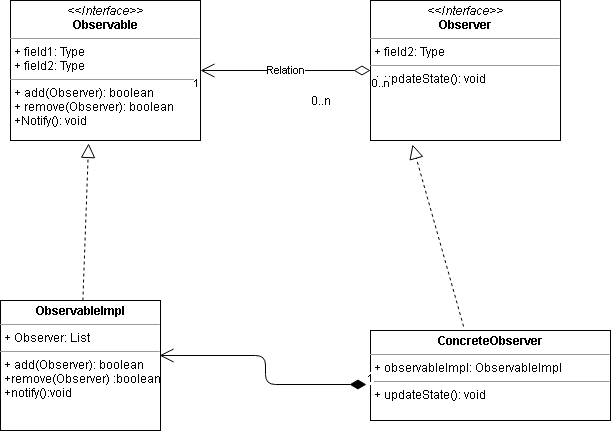

The diagram above was exported from draw.io. Its source (the exported page's mxGraphModel, read from the mxfile embedded in the PNG):
<mxGraphModel dx="1422" dy="762" grid="1" gridSize="10" guides="1" tooltips="1" connect="1" arrows="1" fold="1" page="1" pageScale="1" pageWidth="850" pageHeight="1100" background="none" math="0" shadow="0">
  <root>
    <mxCell id="0" />
    <mxCell id="1" parent="0" />
    <mxCell id="9AiZ4SbrfzBdyd9PInFl-1" value="&lt;p style=&quot;margin: 0px ; margin-top: 4px ; text-align: center&quot;&gt;&lt;i&gt;&amp;lt;&amp;lt;Interface&amp;gt;&amp;gt;&lt;/i&gt;&lt;br&gt;&lt;b&gt;Observable&lt;/b&gt;&lt;/p&gt;&lt;hr size=&quot;1&quot;&gt;&lt;p style=&quot;margin: 0px ; margin-left: 4px&quot;&gt;+ field1: Type&lt;br&gt;+ field2: Type&lt;/p&gt;&lt;hr size=&quot;1&quot;&gt;&lt;p style=&quot;margin: 0px ; margin-left: 4px&quot;&gt;+ add(Observer): boolean&lt;br&gt;+ remove(Observer): boolean&lt;/p&gt;&lt;p style=&quot;margin: 0px ; margin-left: 4px&quot;&gt;+Notify(): void&lt;/p&gt;" style="verticalAlign=top;align=left;overflow=fill;fontSize=12;fontFamily=Helvetica;html=1;" parent="1" vertex="1">
      <mxGeometry x="180" y="360" width="190" height="140" as="geometry" />
    </mxCell>
    <mxCell id="9AiZ4SbrfzBdyd9PInFl-2" value="&lt;p style=&quot;margin: 0px ; margin-top: 4px ; text-align: center&quot;&gt;&lt;b&gt;ObservableImpl&lt;/b&gt;&lt;/p&gt;&lt;hr size=&quot;1&quot;&gt;&lt;p style=&quot;margin: 0px ; margin-left: 4px&quot;&gt;+ Observer: List&lt;/p&gt;&lt;hr size=&quot;1&quot;&gt;&lt;p style=&quot;margin: 0px ; margin-left: 4px&quot;&gt;+ add(Observer): boolean&lt;/p&gt;&lt;p style=&quot;margin: 0px ; margin-left: 4px&quot;&gt;+remove(Observer) :boolean&lt;/p&gt;&lt;p style=&quot;margin: 0px ; margin-left: 4px&quot;&gt;+notify():void&lt;/p&gt;" style="verticalAlign=top;align=left;overflow=fill;fontSize=12;fontFamily=Helvetica;html=1;" parent="1" vertex="1">
      <mxGeometry x="170" y="660" width="160" height="130" as="geometry" />
    </mxCell>
    <mxCell id="9AiZ4SbrfzBdyd9PInFl-5" value="" style="endArrow=block;dashed=1;endFill=0;endSize=12;html=1;entryX=0.411;entryY=1.021;entryDx=0;entryDy=0;entryPerimeter=0;" parent="1" source="9AiZ4SbrfzBdyd9PInFl-2" target="9AiZ4SbrfzBdyd9PInFl-1" edge="1">
      <mxGeometry width="160" relative="1" as="geometry">
        <mxPoint x="270" y="650" as="sourcePoint" />
        <mxPoint x="280" y="510" as="targetPoint" />
      </mxGeometry>
    </mxCell>
    <mxCell id="9AiZ4SbrfzBdyd9PInFl-7" value="&lt;p style=&quot;margin: 0px ; margin-top: 4px ; text-align: center&quot;&gt;&lt;i&gt;&amp;lt;&amp;lt;Interface&amp;gt;&amp;gt;&lt;/i&gt;&lt;br&gt;&lt;b&gt;Observer&lt;/b&gt;&lt;/p&gt;&lt;hr size=&quot;1&quot;&gt;&lt;p style=&quot;margin: 0px ; margin-left: 4px&quot;&gt;+ field2: Type&lt;/p&gt;&lt;hr size=&quot;1&quot;&gt;&lt;p style=&quot;margin: 0px ; margin-left: 4px&quot;&gt;+ updateState(): void&lt;br&gt;&lt;br&gt;&lt;/p&gt;" style="verticalAlign=top;align=left;overflow=fill;fontSize=12;fontFamily=Helvetica;html=1;" parent="1" vertex="1">
      <mxGeometry x="540" y="360" width="190" height="140" as="geometry" />
    </mxCell>
    <mxCell id="9AiZ4SbrfzBdyd9PInFl-8" value="&lt;p style=&quot;margin: 0px ; margin-top: 4px ; text-align: center&quot;&gt;&lt;b&gt;ConcreteObserver&lt;/b&gt;&lt;/p&gt;&lt;hr size=&quot;1&quot;&gt;&lt;p style=&quot;margin: 0px ; margin-left: 4px&quot;&gt;+ observableImpl: ObservableImpl&lt;/p&gt;&lt;hr size=&quot;1&quot;&gt;&lt;p style=&quot;margin: 0px ; margin-left: 4px&quot;&gt;+ updateState(): void&lt;/p&gt;" style="verticalAlign=top;align=left;overflow=fill;fontSize=12;fontFamily=Helvetica;html=1;" parent="1" vertex="1">
      <mxGeometry x="540" y="690" width="240" height="90" as="geometry" />
    </mxCell>
    <mxCell id="9AiZ4SbrfzBdyd9PInFl-9" value="" style="endArrow=block;dashed=1;endFill=0;endSize=12;html=1;entryX=0.221;entryY=1.029;entryDx=0;entryDy=0;entryPerimeter=0;exitX=0.388;exitY=-0.044;exitDx=0;exitDy=0;exitPerimeter=0;" parent="1" source="9AiZ4SbrfzBdyd9PInFl-8" target="9AiZ4SbrfzBdyd9PInFl-7" edge="1">
      <mxGeometry width="160" relative="1" as="geometry">
        <mxPoint x="340" y="640" as="sourcePoint" />
        <mxPoint x="500" y="640" as="targetPoint" />
      </mxGeometry>
    </mxCell>
    <mxCell id="9AiZ4SbrfzBdyd9PInFl-11" value="1" style="endArrow=open;html=1;endSize=12;startArrow=diamondThin;startSize=14;startFill=1;edgeStyle=orthogonalEdgeStyle;align=left;verticalAlign=bottom;exitX=-0.017;exitY=0.6;exitDx=0;exitDy=0;exitPerimeter=0;entryX=0.994;entryY=0.423;entryDx=0;entryDy=0;entryPerimeter=0;" parent="1" source="9AiZ4SbrfzBdyd9PInFl-8" target="9AiZ4SbrfzBdyd9PInFl-2" edge="1">
      <mxGeometry x="-1" y="3" relative="1" as="geometry">
        <mxPoint x="340" y="640" as="sourcePoint" />
        <mxPoint x="500" y="640" as="targetPoint" />
      </mxGeometry>
    </mxCell>
    <mxCell id="9AiZ4SbrfzBdyd9PInFl-13" value="Relation" style="endArrow=open;html=1;endSize=12;startArrow=diamondThin;startSize=14;startFill=0;edgeStyle=orthogonalEdgeStyle;entryX=1;entryY=0.5;entryDx=0;entryDy=0;exitX=0;exitY=0.5;exitDx=0;exitDy=0;" parent="1" source="9AiZ4SbrfzBdyd9PInFl-7" target="9AiZ4SbrfzBdyd9PInFl-1" edge="1">
      <mxGeometry relative="1" as="geometry">
        <mxPoint x="510" y="440" as="sourcePoint" />
        <mxPoint x="500" y="640" as="targetPoint" />
      </mxGeometry>
    </mxCell>
    <mxCell id="9AiZ4SbrfzBdyd9PInFl-14" value="0..n" style="edgeLabel;resizable=0;html=1;align=left;verticalAlign=top;" parent="9AiZ4SbrfzBdyd9PInFl-13" connectable="0" vertex="1">
      <mxGeometry x="-1" relative="1" as="geometry" />
    </mxCell>
    <mxCell id="9AiZ4SbrfzBdyd9PInFl-15" value="1" style="edgeLabel;resizable=0;html=1;align=right;verticalAlign=top;" parent="9AiZ4SbrfzBdyd9PInFl-13" connectable="0" vertex="1">
      <mxGeometry x="1" relative="1" as="geometry" />
    </mxCell>
    <mxCell id="9AiZ4SbrfzBdyd9PInFl-16" value="0..n" style="text;html=1;align=center;verticalAlign=middle;resizable=0;points=[];autosize=1;strokeColor=none;fillColor=none;" parent="1" vertex="1">
      <mxGeometry x="470" y="450" width="40" height="20" as="geometry" />
    </mxCell>
  </root>
</mxGraphModel>